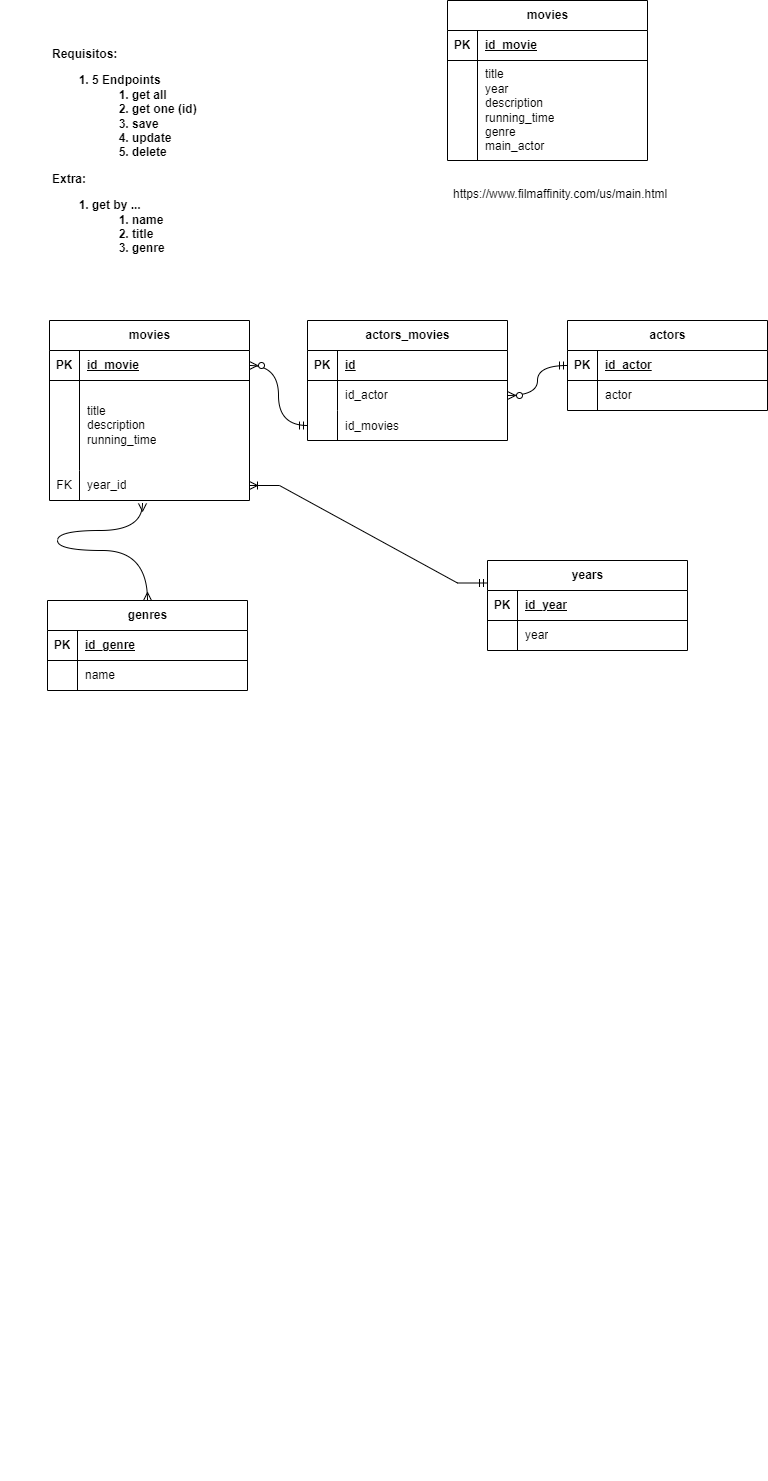

The diagram above was exported from draw.io. Its source (the exported page's mxGraphModel, read from the mxfile embedded in the PNG):
<mxGraphModel dx="794" dy="1623" grid="1" gridSize="10" guides="1" tooltips="1" connect="1" arrows="1" fold="1" page="1" pageScale="1" pageWidth="827" pageHeight="1169" math="0" shadow="0">
  <root>
    <mxCell id="0" />
    <mxCell id="1" parent="0" />
    <mxCell id="3cNCRiisSF0CATzsdOOZ-1" value="movies" style="shape=table;startSize=30;container=1;collapsible=1;childLayout=tableLayout;fixedRows=1;rowLines=0;fontStyle=1;align=center;resizeLast=1;html=1;" parent="1" vertex="1">
      <mxGeometry x="480" y="-1120" width="200" height="160.00000000000068" as="geometry">
        <mxRectangle x="280" y="120" width="80" height="30" as="alternateBounds" />
      </mxGeometry>
    </mxCell>
    <mxCell id="3cNCRiisSF0CATzsdOOZ-2" value="" style="shape=tableRow;horizontal=0;startSize=0;swimlaneHead=0;swimlaneBody=0;fillColor=none;collapsible=0;dropTarget=0;points=[[0,0.5],[1,0.5]];portConstraint=eastwest;top=0;left=0;right=0;bottom=1;" parent="3cNCRiisSF0CATzsdOOZ-1" vertex="1">
      <mxGeometry y="30" width="200" height="30" as="geometry" />
    </mxCell>
    <mxCell id="3cNCRiisSF0CATzsdOOZ-3" value="PK" style="shape=partialRectangle;connectable=0;fillColor=none;top=0;left=0;bottom=0;right=0;fontStyle=1;overflow=hidden;whiteSpace=wrap;html=1;" parent="3cNCRiisSF0CATzsdOOZ-2" vertex="1">
      <mxGeometry width="30" height="30" as="geometry">
        <mxRectangle width="30" height="30" as="alternateBounds" />
      </mxGeometry>
    </mxCell>
    <mxCell id="3cNCRiisSF0CATzsdOOZ-4" value="id_movie" style="shape=partialRectangle;connectable=0;fillColor=none;top=0;left=0;bottom=0;right=0;align=left;spacingLeft=6;fontStyle=5;overflow=hidden;whiteSpace=wrap;html=1;" parent="3cNCRiisSF0CATzsdOOZ-2" vertex="1">
      <mxGeometry x="30" width="170" height="30" as="geometry">
        <mxRectangle width="170" height="30" as="alternateBounds" />
      </mxGeometry>
    </mxCell>
    <mxCell id="3cNCRiisSF0CATzsdOOZ-11" value="" style="shape=tableRow;horizontal=0;startSize=0;swimlaneHead=0;swimlaneBody=0;fillColor=none;collapsible=0;dropTarget=0;points=[[0,0.5],[1,0.5]];portConstraint=eastwest;top=0;left=0;right=0;bottom=0;" parent="3cNCRiisSF0CATzsdOOZ-1" vertex="1">
      <mxGeometry y="60" width="200" height="100" as="geometry" />
    </mxCell>
    <mxCell id="3cNCRiisSF0CATzsdOOZ-12" value="" style="shape=partialRectangle;connectable=0;fillColor=none;top=0;left=0;bottom=0;right=0;editable=1;overflow=hidden;whiteSpace=wrap;html=1;" parent="3cNCRiisSF0CATzsdOOZ-11" vertex="1">
      <mxGeometry width="30" height="100" as="geometry">
        <mxRectangle width="30" height="100" as="alternateBounds" />
      </mxGeometry>
    </mxCell>
    <mxCell id="3cNCRiisSF0CATzsdOOZ-13" value="title&lt;br&gt;year&lt;br&gt;description&lt;br&gt;running_time&lt;br&gt;genre&lt;br&gt;main_actor" style="shape=partialRectangle;connectable=0;fillColor=none;top=0;left=0;bottom=0;right=0;align=left;spacingLeft=6;overflow=hidden;whiteSpace=wrap;html=1;" parent="3cNCRiisSF0CATzsdOOZ-11" vertex="1">
      <mxGeometry x="30" width="170" height="100" as="geometry">
        <mxRectangle width="170" height="100" as="alternateBounds" />
      </mxGeometry>
    </mxCell>
    <mxCell id="3cNCRiisSF0CATzsdOOZ-64" style="edgeStyle=orthogonalEdgeStyle;rounded=0;orthogonalLoop=1;jettySize=auto;html=1;exitX=1;exitY=0.5;exitDx=0;exitDy=0;" parent="1" edge="1">
      <mxGeometry relative="1" as="geometry">
        <mxPoint x="40" y="-55" as="sourcePoint" />
        <mxPoint x="40" y="-55" as="targetPoint" />
      </mxGeometry>
    </mxCell>
    <mxCell id="3cNCRiisSF0CATzsdOOZ-72" value="" style="shape=partialRectangle;connectable=0;fillColor=none;top=0;left=0;bottom=0;right=0;editable=1;overflow=hidden;whiteSpace=wrap;html=1;" parent="1" vertex="1">
      <mxGeometry x="280" y="240" width="30" height="30" as="geometry">
        <mxRectangle width="30" height="30" as="alternateBounds" />
      </mxGeometry>
    </mxCell>
    <mxCell id="3cNCRiisSF0CATzsdOOZ-74" value="" style="shape=partialRectangle;connectable=0;fillColor=none;top=0;left=0;bottom=0;right=0;editable=1;overflow=hidden;whiteSpace=wrap;html=1;" parent="1" vertex="1">
      <mxGeometry x="280" y="300" width="30" height="30" as="geometry">
        <mxRectangle width="30" height="30" as="alternateBounds" />
      </mxGeometry>
    </mxCell>
    <mxCell id="3cNCRiisSF0CATzsdOOZ-76" value="" style="shape=partialRectangle;connectable=0;fillColor=none;top=0;left=0;bottom=0;right=0;editable=1;overflow=hidden;whiteSpace=wrap;html=1;" parent="1" vertex="1">
      <mxGeometry x="280" y="330" width="30" height="30" as="geometry">
        <mxRectangle width="30" height="30" as="alternateBounds" />
      </mxGeometry>
    </mxCell>
    <mxCell id="3cNCRiisSF0CATzsdOOZ-78" value="https://www.filmaffinity.com/us/main.html" style="text;strokeColor=none;fillColor=none;spacingLeft=4;spacingRight=4;overflow=hidden;rotatable=0;points=[[0,0.5],[1,0.5]];portConstraint=eastwest;fontSize=12;whiteSpace=wrap;html=1;" parent="1" vertex="1">
      <mxGeometry x="480" y="-940" width="280" height="30" as="geometry" />
    </mxCell>
    <mxCell id="3cNCRiisSF0CATzsdOOZ-114" value="Requisitos:&lt;br&gt;&lt;ol&gt;&lt;li&gt;5 Endpoints&lt;/li&gt;&lt;ol&gt;&lt;li&gt;get all&lt;/li&gt;&lt;li&gt;get one (id)&lt;/li&gt;&lt;li&gt;save&lt;/li&gt;&lt;li&gt;update&lt;/li&gt;&lt;li&gt;delete&lt;/li&gt;&lt;/ol&gt;&lt;/ol&gt;&lt;div&gt;Extra:&lt;/div&gt;&lt;div&gt;&lt;ol&gt;&lt;li&gt;get by ...&lt;/li&gt;&lt;ol&gt;&lt;li&gt;name&lt;/li&gt;&lt;li&gt;title&lt;/li&gt;&lt;li&gt;genre&lt;/li&gt;&lt;/ol&gt;&lt;/ol&gt;&lt;/div&gt;" style="text;align=left;fontStyle=1;verticalAlign=top;spacingLeft=3;spacingRight=3;strokeColor=none;rotatable=0;points=[[0,0.5],[1,0.5]];portConstraint=eastwest;html=1;" parent="1" vertex="1">
      <mxGeometry x="80" y="-1080" width="160" height="240" as="geometry" />
    </mxCell>
    <mxCell id="3cNCRiisSF0CATzsdOOZ-128" value="movies" style="shape=table;startSize=30;container=1;collapsible=1;childLayout=tableLayout;fixedRows=1;rowLines=0;fontStyle=1;align=center;resizeLast=1;html=1;" parent="1" vertex="1">
      <mxGeometry x="82" y="-800" width="200" height="180" as="geometry">
        <mxRectangle x="280" y="120" width="80" height="30" as="alternateBounds" />
      </mxGeometry>
    </mxCell>
    <mxCell id="3cNCRiisSF0CATzsdOOZ-129" value="" style="shape=tableRow;horizontal=0;startSize=0;swimlaneHead=0;swimlaneBody=0;fillColor=none;collapsible=0;dropTarget=0;points=[[0,0.5],[1,0.5]];portConstraint=eastwest;top=0;left=0;right=0;bottom=1;" parent="3cNCRiisSF0CATzsdOOZ-128" vertex="1">
      <mxGeometry y="30" width="200" height="30" as="geometry" />
    </mxCell>
    <mxCell id="3cNCRiisSF0CATzsdOOZ-130" value="PK" style="shape=partialRectangle;connectable=0;fillColor=none;top=0;left=0;bottom=0;right=0;fontStyle=1;overflow=hidden;whiteSpace=wrap;html=1;" parent="3cNCRiisSF0CATzsdOOZ-129" vertex="1">
      <mxGeometry width="30" height="30" as="geometry">
        <mxRectangle width="30" height="30" as="alternateBounds" />
      </mxGeometry>
    </mxCell>
    <mxCell id="3cNCRiisSF0CATzsdOOZ-131" value="id_movie" style="shape=partialRectangle;connectable=0;fillColor=none;top=0;left=0;bottom=0;right=0;align=left;spacingLeft=6;fontStyle=5;overflow=hidden;whiteSpace=wrap;html=1;" parent="3cNCRiisSF0CATzsdOOZ-129" vertex="1">
      <mxGeometry x="30" width="170" height="30" as="geometry">
        <mxRectangle width="170" height="30" as="alternateBounds" />
      </mxGeometry>
    </mxCell>
    <mxCell id="3cNCRiisSF0CATzsdOOZ-132" value="" style="shape=tableRow;horizontal=0;startSize=0;swimlaneHead=0;swimlaneBody=0;fillColor=none;collapsible=0;dropTarget=0;points=[[0,0.5],[1,0.5]];portConstraint=eastwest;top=0;left=0;right=0;bottom=0;" parent="3cNCRiisSF0CATzsdOOZ-128" vertex="1">
      <mxGeometry y="60" width="200" height="90" as="geometry" />
    </mxCell>
    <mxCell id="3cNCRiisSF0CATzsdOOZ-133" value="" style="shape=partialRectangle;connectable=0;fillColor=none;top=0;left=0;bottom=0;right=0;editable=1;overflow=hidden;whiteSpace=wrap;html=1;" parent="3cNCRiisSF0CATzsdOOZ-132" vertex="1">
      <mxGeometry width="30" height="90" as="geometry">
        <mxRectangle width="30" height="90" as="alternateBounds" />
      </mxGeometry>
    </mxCell>
    <mxCell id="3cNCRiisSF0CATzsdOOZ-134" value="title&lt;br&gt;description&lt;br&gt;running_time" style="shape=partialRectangle;connectable=0;fillColor=none;top=0;left=0;bottom=0;right=0;align=left;spacingLeft=6;overflow=hidden;whiteSpace=wrap;html=1;" parent="3cNCRiisSF0CATzsdOOZ-132" vertex="1">
      <mxGeometry x="30" width="170" height="90" as="geometry">
        <mxRectangle width="170" height="90" as="alternateBounds" />
      </mxGeometry>
    </mxCell>
    <mxCell id="3cNCRiisSF0CATzsdOOZ-163" value="" style="shape=tableRow;horizontal=0;startSize=0;swimlaneHead=0;swimlaneBody=0;fillColor=none;collapsible=0;dropTarget=0;points=[[0,0.5],[1,0.5]];portConstraint=eastwest;top=0;left=0;right=0;bottom=0;" parent="3cNCRiisSF0CATzsdOOZ-128" vertex="1">
      <mxGeometry y="150" width="200" height="30" as="geometry" />
    </mxCell>
    <mxCell id="3cNCRiisSF0CATzsdOOZ-164" value="FK" style="shape=partialRectangle;connectable=0;fillColor=none;top=0;left=0;bottom=0;right=0;fontStyle=0;overflow=hidden;whiteSpace=wrap;html=1;" parent="3cNCRiisSF0CATzsdOOZ-163" vertex="1">
      <mxGeometry width="30" height="30" as="geometry">
        <mxRectangle width="30" height="30" as="alternateBounds" />
      </mxGeometry>
    </mxCell>
    <mxCell id="3cNCRiisSF0CATzsdOOZ-165" value="year_id" style="shape=partialRectangle;connectable=0;fillColor=none;top=0;left=0;bottom=0;right=0;align=left;spacingLeft=6;fontStyle=0;overflow=hidden;whiteSpace=wrap;html=1;" parent="3cNCRiisSF0CATzsdOOZ-163" vertex="1">
      <mxGeometry x="30" width="170" height="30" as="geometry">
        <mxRectangle width="170" height="30" as="alternateBounds" />
      </mxGeometry>
    </mxCell>
    <mxCell id="3cNCRiisSF0CATzsdOOZ-135" value="actors" style="shape=table;startSize=30;container=1;collapsible=1;childLayout=tableLayout;fixedRows=1;rowLines=0;fontStyle=1;align=center;resizeLast=1;html=1;" parent="1" vertex="1">
      <mxGeometry x="600" y="-800" width="200" height="90.00000000000068" as="geometry">
        <mxRectangle x="280" y="120" width="80" height="30" as="alternateBounds" />
      </mxGeometry>
    </mxCell>
    <mxCell id="3cNCRiisSF0CATzsdOOZ-136" value="" style="shape=tableRow;horizontal=0;startSize=0;swimlaneHead=0;swimlaneBody=0;fillColor=none;collapsible=0;dropTarget=0;points=[[0,0.5],[1,0.5]];portConstraint=eastwest;top=0;left=0;right=0;bottom=1;" parent="3cNCRiisSF0CATzsdOOZ-135" vertex="1">
      <mxGeometry y="30" width="200" height="30" as="geometry" />
    </mxCell>
    <mxCell id="3cNCRiisSF0CATzsdOOZ-137" value="PK" style="shape=partialRectangle;connectable=0;fillColor=none;top=0;left=0;bottom=0;right=0;fontStyle=1;overflow=hidden;whiteSpace=wrap;html=1;" parent="3cNCRiisSF0CATzsdOOZ-136" vertex="1">
      <mxGeometry width="30" height="30" as="geometry">
        <mxRectangle width="30" height="30" as="alternateBounds" />
      </mxGeometry>
    </mxCell>
    <mxCell id="3cNCRiisSF0CATzsdOOZ-138" value="id_actor" style="shape=partialRectangle;connectable=0;fillColor=none;top=0;left=0;bottom=0;right=0;align=left;spacingLeft=6;fontStyle=5;overflow=hidden;whiteSpace=wrap;html=1;" parent="3cNCRiisSF0CATzsdOOZ-136" vertex="1">
      <mxGeometry x="30" width="170" height="30" as="geometry">
        <mxRectangle width="170" height="30" as="alternateBounds" />
      </mxGeometry>
    </mxCell>
    <mxCell id="3cNCRiisSF0CATzsdOOZ-139" value="" style="shape=tableRow;horizontal=0;startSize=0;swimlaneHead=0;swimlaneBody=0;fillColor=none;collapsible=0;dropTarget=0;points=[[0,0.5],[1,0.5]];portConstraint=eastwest;top=0;left=0;right=0;bottom=0;" parent="3cNCRiisSF0CATzsdOOZ-135" vertex="1">
      <mxGeometry y="60" width="200" height="30" as="geometry" />
    </mxCell>
    <mxCell id="3cNCRiisSF0CATzsdOOZ-140" value="" style="shape=partialRectangle;connectable=0;fillColor=none;top=0;left=0;bottom=0;right=0;editable=1;overflow=hidden;whiteSpace=wrap;html=1;" parent="3cNCRiisSF0CATzsdOOZ-139" vertex="1">
      <mxGeometry width="30" height="30" as="geometry">
        <mxRectangle width="30" height="30" as="alternateBounds" />
      </mxGeometry>
    </mxCell>
    <mxCell id="3cNCRiisSF0CATzsdOOZ-141" value="actor" style="shape=partialRectangle;connectable=0;fillColor=none;top=0;left=0;bottom=0;right=0;align=left;spacingLeft=6;overflow=hidden;whiteSpace=wrap;html=1;" parent="3cNCRiisSF0CATzsdOOZ-139" vertex="1">
      <mxGeometry x="30" width="170" height="30" as="geometry">
        <mxRectangle width="170" height="30" as="alternateBounds" />
      </mxGeometry>
    </mxCell>
    <mxCell id="3cNCRiisSF0CATzsdOOZ-142" value="genres" style="shape=table;startSize=30;container=1;collapsible=1;childLayout=tableLayout;fixedRows=1;rowLines=0;fontStyle=1;align=center;resizeLast=1;html=1;" parent="1" vertex="1">
      <mxGeometry x="80" y="-520" width="200" height="90.00000000000068" as="geometry">
        <mxRectangle x="280" y="120" width="80" height="30" as="alternateBounds" />
      </mxGeometry>
    </mxCell>
    <mxCell id="3cNCRiisSF0CATzsdOOZ-143" value="" style="shape=tableRow;horizontal=0;startSize=0;swimlaneHead=0;swimlaneBody=0;fillColor=none;collapsible=0;dropTarget=0;points=[[0,0.5],[1,0.5]];portConstraint=eastwest;top=0;left=0;right=0;bottom=1;" parent="3cNCRiisSF0CATzsdOOZ-142" vertex="1">
      <mxGeometry y="30" width="200" height="30" as="geometry" />
    </mxCell>
    <mxCell id="3cNCRiisSF0CATzsdOOZ-144" value="PK" style="shape=partialRectangle;connectable=0;fillColor=none;top=0;left=0;bottom=0;right=0;fontStyle=1;overflow=hidden;whiteSpace=wrap;html=1;" parent="3cNCRiisSF0CATzsdOOZ-143" vertex="1">
      <mxGeometry width="30" height="30" as="geometry">
        <mxRectangle width="30" height="30" as="alternateBounds" />
      </mxGeometry>
    </mxCell>
    <mxCell id="3cNCRiisSF0CATzsdOOZ-145" value="id_genre" style="shape=partialRectangle;connectable=0;fillColor=none;top=0;left=0;bottom=0;right=0;align=left;spacingLeft=6;fontStyle=5;overflow=hidden;whiteSpace=wrap;html=1;" parent="3cNCRiisSF0CATzsdOOZ-143" vertex="1">
      <mxGeometry x="30" width="170" height="30" as="geometry">
        <mxRectangle width="170" height="30" as="alternateBounds" />
      </mxGeometry>
    </mxCell>
    <mxCell id="3cNCRiisSF0CATzsdOOZ-146" value="" style="shape=tableRow;horizontal=0;startSize=0;swimlaneHead=0;swimlaneBody=0;fillColor=none;collapsible=0;dropTarget=0;points=[[0,0.5],[1,0.5]];portConstraint=eastwest;top=0;left=0;right=0;bottom=0;" parent="3cNCRiisSF0CATzsdOOZ-142" vertex="1">
      <mxGeometry y="60" width="200" height="30" as="geometry" />
    </mxCell>
    <mxCell id="3cNCRiisSF0CATzsdOOZ-147" value="" style="shape=partialRectangle;connectable=0;fillColor=none;top=0;left=0;bottom=0;right=0;editable=1;overflow=hidden;whiteSpace=wrap;html=1;" parent="3cNCRiisSF0CATzsdOOZ-146" vertex="1">
      <mxGeometry width="30" height="30" as="geometry">
        <mxRectangle width="30" height="30" as="alternateBounds" />
      </mxGeometry>
    </mxCell>
    <mxCell id="3cNCRiisSF0CATzsdOOZ-148" value="name" style="shape=partialRectangle;connectable=0;fillColor=none;top=0;left=0;bottom=0;right=0;align=left;spacingLeft=6;overflow=hidden;whiteSpace=wrap;html=1;" parent="3cNCRiisSF0CATzsdOOZ-146" vertex="1">
      <mxGeometry x="30" width="170" height="30" as="geometry">
        <mxRectangle width="170" height="30" as="alternateBounds" />
      </mxGeometry>
    </mxCell>
    <mxCell id="3cNCRiisSF0CATzsdOOZ-149" value="years" style="shape=table;startSize=30;container=1;collapsible=1;childLayout=tableLayout;fixedRows=1;rowLines=0;fontStyle=1;align=center;resizeLast=1;html=1;" parent="1" vertex="1">
      <mxGeometry x="520" y="-560" width="200" height="90.00000000000068" as="geometry">
        <mxRectangle x="280" y="120" width="80" height="30" as="alternateBounds" />
      </mxGeometry>
    </mxCell>
    <mxCell id="3cNCRiisSF0CATzsdOOZ-150" value="" style="shape=tableRow;horizontal=0;startSize=0;swimlaneHead=0;swimlaneBody=0;fillColor=none;collapsible=0;dropTarget=0;points=[[0,0.5],[1,0.5]];portConstraint=eastwest;top=0;left=0;right=0;bottom=1;" parent="3cNCRiisSF0CATzsdOOZ-149" vertex="1">
      <mxGeometry y="30" width="200" height="30" as="geometry" />
    </mxCell>
    <mxCell id="3cNCRiisSF0CATzsdOOZ-151" value="PK" style="shape=partialRectangle;connectable=0;fillColor=none;top=0;left=0;bottom=0;right=0;fontStyle=1;overflow=hidden;whiteSpace=wrap;html=1;" parent="3cNCRiisSF0CATzsdOOZ-150" vertex="1">
      <mxGeometry width="30" height="30" as="geometry">
        <mxRectangle width="30" height="30" as="alternateBounds" />
      </mxGeometry>
    </mxCell>
    <mxCell id="3cNCRiisSF0CATzsdOOZ-152" value="id_year" style="shape=partialRectangle;connectable=0;fillColor=none;top=0;left=0;bottom=0;right=0;align=left;spacingLeft=6;fontStyle=5;overflow=hidden;whiteSpace=wrap;html=1;" parent="3cNCRiisSF0CATzsdOOZ-150" vertex="1">
      <mxGeometry x="30" width="170" height="30" as="geometry">
        <mxRectangle width="170" height="30" as="alternateBounds" />
      </mxGeometry>
    </mxCell>
    <mxCell id="3cNCRiisSF0CATzsdOOZ-153" value="" style="shape=tableRow;horizontal=0;startSize=0;swimlaneHead=0;swimlaneBody=0;fillColor=none;collapsible=0;dropTarget=0;points=[[0,0.5],[1,0.5]];portConstraint=eastwest;top=0;left=0;right=0;bottom=0;" parent="3cNCRiisSF0CATzsdOOZ-149" vertex="1">
      <mxGeometry y="60" width="200" height="30" as="geometry" />
    </mxCell>
    <mxCell id="3cNCRiisSF0CATzsdOOZ-154" value="" style="shape=partialRectangle;connectable=0;fillColor=none;top=0;left=0;bottom=0;right=0;editable=1;overflow=hidden;whiteSpace=wrap;html=1;" parent="3cNCRiisSF0CATzsdOOZ-153" vertex="1">
      <mxGeometry width="30" height="30" as="geometry">
        <mxRectangle width="30" height="30" as="alternateBounds" />
      </mxGeometry>
    </mxCell>
    <mxCell id="3cNCRiisSF0CATzsdOOZ-155" value="year" style="shape=partialRectangle;connectable=0;fillColor=none;top=0;left=0;bottom=0;right=0;align=left;spacingLeft=6;overflow=hidden;whiteSpace=wrap;html=1;" parent="3cNCRiisSF0CATzsdOOZ-153" vertex="1">
      <mxGeometry x="30" width="170" height="30" as="geometry">
        <mxRectangle width="170" height="30" as="alternateBounds" />
      </mxGeometry>
    </mxCell>
    <mxCell id="3cNCRiisSF0CATzsdOOZ-157" value="" style="edgeStyle=entityRelationEdgeStyle;fontSize=12;html=1;endArrow=ERoneToMany;rounded=0;entryX=1;entryY=0.5;entryDx=0;entryDy=0;exitX=0;exitY=0.25;exitDx=0;exitDy=0;startArrow=ERmandOne;startFill=0;" parent="1" source="3cNCRiisSF0CATzsdOOZ-149" target="3cNCRiisSF0CATzsdOOZ-163" edge="1">
      <mxGeometry width="100" height="100" relative="1" as="geometry">
        <mxPoint x="530" y="-590" as="sourcePoint" />
        <mxPoint x="510" y="-680" as="targetPoint" />
        <Array as="points">
          <mxPoint x="430" y="-610" />
          <mxPoint x="360" y="-660" />
        </Array>
      </mxGeometry>
    </mxCell>
    <mxCell id="3cNCRiisSF0CATzsdOOZ-166" value="actors_movies" style="shape=table;startSize=30;container=1;collapsible=1;childLayout=tableLayout;fixedRows=1;rowLines=0;fontStyle=1;align=center;resizeLast=1;html=1;" parent="1" vertex="1">
      <mxGeometry x="340" y="-800" width="200" height="120.00000000000068" as="geometry">
        <mxRectangle x="280" y="120" width="80" height="30" as="alternateBounds" />
      </mxGeometry>
    </mxCell>
    <mxCell id="3cNCRiisSF0CATzsdOOZ-167" value="" style="shape=tableRow;horizontal=0;startSize=0;swimlaneHead=0;swimlaneBody=0;fillColor=none;collapsible=0;dropTarget=0;points=[[0,0.5],[1,0.5]];portConstraint=eastwest;top=0;left=0;right=0;bottom=1;" parent="3cNCRiisSF0CATzsdOOZ-166" vertex="1">
      <mxGeometry y="30" width="200" height="30" as="geometry" />
    </mxCell>
    <mxCell id="3cNCRiisSF0CATzsdOOZ-168" value="PK" style="shape=partialRectangle;connectable=0;fillColor=none;top=0;left=0;bottom=0;right=0;fontStyle=1;overflow=hidden;whiteSpace=wrap;html=1;" parent="3cNCRiisSF0CATzsdOOZ-167" vertex="1">
      <mxGeometry width="30" height="30" as="geometry">
        <mxRectangle width="30" height="30" as="alternateBounds" />
      </mxGeometry>
    </mxCell>
    <mxCell id="3cNCRiisSF0CATzsdOOZ-169" value="id" style="shape=partialRectangle;connectable=0;fillColor=none;top=0;left=0;bottom=0;right=0;align=left;spacingLeft=6;fontStyle=5;overflow=hidden;whiteSpace=wrap;html=1;" parent="3cNCRiisSF0CATzsdOOZ-167" vertex="1">
      <mxGeometry x="30" width="170" height="30" as="geometry">
        <mxRectangle width="170" height="30" as="alternateBounds" />
      </mxGeometry>
    </mxCell>
    <mxCell id="3cNCRiisSF0CATzsdOOZ-170" value="" style="shape=tableRow;horizontal=0;startSize=0;swimlaneHead=0;swimlaneBody=0;fillColor=none;collapsible=0;dropTarget=0;points=[[0,0.5],[1,0.5]];portConstraint=eastwest;top=0;left=0;right=0;bottom=0;" parent="3cNCRiisSF0CATzsdOOZ-166" vertex="1">
      <mxGeometry y="60" width="200" height="30" as="geometry" />
    </mxCell>
    <mxCell id="3cNCRiisSF0CATzsdOOZ-171" value="" style="shape=partialRectangle;connectable=0;fillColor=none;top=0;left=0;bottom=0;right=0;editable=1;overflow=hidden;whiteSpace=wrap;html=1;" parent="3cNCRiisSF0CATzsdOOZ-170" vertex="1">
      <mxGeometry width="30" height="30" as="geometry">
        <mxRectangle width="30" height="30" as="alternateBounds" />
      </mxGeometry>
    </mxCell>
    <mxCell id="3cNCRiisSF0CATzsdOOZ-172" value="id_actor" style="shape=partialRectangle;connectable=0;fillColor=none;top=0;left=0;bottom=0;right=0;align=left;spacingLeft=6;overflow=hidden;whiteSpace=wrap;html=1;" parent="3cNCRiisSF0CATzsdOOZ-170" vertex="1">
      <mxGeometry x="30" width="170" height="30" as="geometry">
        <mxRectangle width="170" height="30" as="alternateBounds" />
      </mxGeometry>
    </mxCell>
    <mxCell id="3cNCRiisSF0CATzsdOOZ-174" value="" style="shape=tableRow;horizontal=0;startSize=0;swimlaneHead=0;swimlaneBody=0;fillColor=none;collapsible=0;dropTarget=0;points=[[0,0.5],[1,0.5]];portConstraint=eastwest;top=0;left=0;right=0;bottom=0;" parent="3cNCRiisSF0CATzsdOOZ-166" vertex="1">
      <mxGeometry y="90" width="200" height="30" as="geometry" />
    </mxCell>
    <mxCell id="3cNCRiisSF0CATzsdOOZ-175" value="" style="shape=partialRectangle;connectable=0;fillColor=none;top=0;left=0;bottom=0;right=0;editable=1;overflow=hidden;" parent="3cNCRiisSF0CATzsdOOZ-174" vertex="1">
      <mxGeometry width="30" height="30" as="geometry">
        <mxRectangle width="30" height="30" as="alternateBounds" />
      </mxGeometry>
    </mxCell>
    <mxCell id="3cNCRiisSF0CATzsdOOZ-176" value="id_movies" style="shape=partialRectangle;connectable=0;fillColor=none;top=0;left=0;bottom=0;right=0;align=left;spacingLeft=6;overflow=hidden;" parent="3cNCRiisSF0CATzsdOOZ-174" vertex="1">
      <mxGeometry x="30" width="170" height="30" as="geometry">
        <mxRectangle width="170" height="30" as="alternateBounds" />
      </mxGeometry>
    </mxCell>
    <mxCell id="3cNCRiisSF0CATzsdOOZ-178" value="" style="edgeStyle=orthogonalEdgeStyle;fontSize=12;html=1;endArrow=ERzeroToMany;startArrow=ERmandOne;rounded=0;curved=1;entryX=1;entryY=0.5;entryDx=0;entryDy=0;exitX=0;exitY=0.5;exitDx=0;exitDy=0;" parent="1" source="3cNCRiisSF0CATzsdOOZ-136" target="3cNCRiisSF0CATzsdOOZ-170" edge="1">
      <mxGeometry width="100" height="100" relative="1" as="geometry">
        <mxPoint x="650" y="-584" as="sourcePoint" />
        <mxPoint x="610" y="-680" as="targetPoint" />
      </mxGeometry>
    </mxCell>
    <mxCell id="3cNCRiisSF0CATzsdOOZ-179" value="" style="edgeStyle=orthogonalEdgeStyle;fontSize=12;html=1;endArrow=ERzeroToMany;startArrow=ERmandOne;rounded=0;curved=1;entryX=1;entryY=0.5;entryDx=0;entryDy=0;exitX=0;exitY=0.5;exitDx=0;exitDy=0;" parent="1" source="3cNCRiisSF0CATzsdOOZ-174" target="3cNCRiisSF0CATzsdOOZ-129" edge="1">
      <mxGeometry width="100" height="100" relative="1" as="geometry">
        <mxPoint x="360" y="-710" as="sourcePoint" />
        <mxPoint x="300" y="-680" as="targetPoint" />
      </mxGeometry>
    </mxCell>
    <mxCell id="3cNCRiisSF0CATzsdOOZ-180" value="" style="edgeStyle=orthogonalEdgeStyle;fontSize=12;html=1;endArrow=ERmany;startArrow=ERmany;rounded=0;curved=1;entryX=0.465;entryY=1.097;entryDx=0;entryDy=0;entryPerimeter=0;exitX=0.5;exitY=0;exitDx=0;exitDy=0;" parent="1" source="3cNCRiisSF0CATzsdOOZ-142" target="3cNCRiisSF0CATzsdOOZ-163" edge="1">
      <mxGeometry width="100" height="100" relative="1" as="geometry">
        <mxPoint x="20" y="-500" as="sourcePoint" />
        <mxPoint x="120" y="-600" as="targetPoint" />
        <Array as="points">
          <mxPoint x="180" y="-570" />
          <mxPoint x="90" y="-570" />
          <mxPoint x="90" y="-590" />
          <mxPoint x="175" y="-590" />
        </Array>
      </mxGeometry>
    </mxCell>
  </root>
</mxGraphModel>